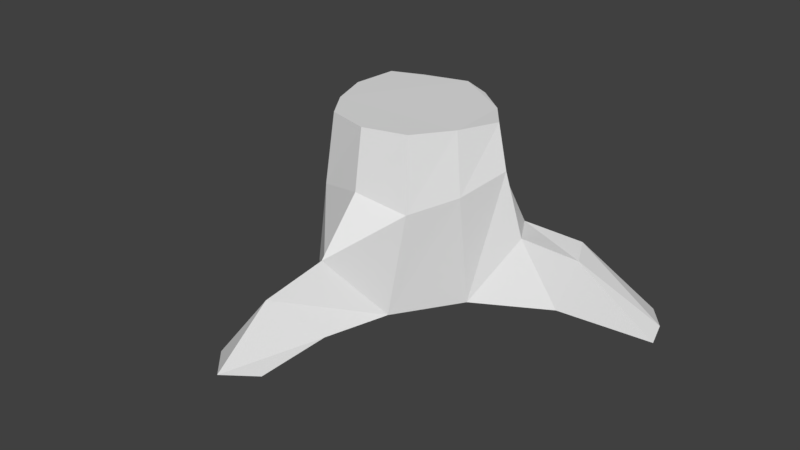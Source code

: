 # Source: baumstumpf.blend  (saved by Blender 2.77.0; exported with 4.5.12 LTS)
import bpy
from mathutils import Matrix  # noqa: F401  (used for matrix-valued properties, if any)

bpy.ops.wm.read_factory_settings(use_empty=True)
scene = bpy.context.scene
scene.name = 'Scene'

# ---- collections
col_collection_1 = bpy.data.collections.new('Collection 1'); scene.collection.children.link(col_collection_1)

# ---- materials (node trees are filled in below, after node groups)
mat_material_001 = bpy.data.materials.new('Material.001')
mat_material_001.alpha_threshold = 0.0
mat_material_001.use_transparent_shadow = False
mat_material_001.roughness = 0.5

# ---- material node trees

# ---- world
world_world = bpy.data.worlds.new('World'); scene.world = world_world
world_world.color = (0.05088, 0.05088, 0.05088)
world_world.use_sun_shadow = False
world_world.sun_shadow_jitter_overblur = 0.0
world_world.cycles.sampling_method = 'MANUAL'

# ---- meshes
me_circle_002 = bpy.data.meshes.new('Circle.002')
me_circle_002.from_pydata([(0.2024, 0.6422, -0.1422), (-0.3354, 0.6005, -0.1484), (-0.8173, 0.4363, 0.3218), (-0.678, -0.08364, -0.1159), (-0.6352, -0.3709, -0.13), (-0.3757, -0.6095, -0.1565), (-0.06506, -0.9324, 0.2984), (0.2014, -0.6192, -0.1359), (0.5064, -0.1875, -0.1228), (0.7333, 0.06751, 0.3168), (0.5927, 0.3128, 0.3029), (0.4394, 0.462, -0.146), (-0.01476, 0.4885, 0.4739), (-0.3054, 0.5456, 0.324), (-0.5939, 0.3303, 0.6266), (-0.6243, -0.0183, 0.7106), (-0.5216, -0.3303, 0.5798), (-0.3521, -0.5721, 0.6089), (-0.02183, -0.6606, 0.6803), (0.3085, -0.5721, 0.5891), (0.5053, -0.2908, 0.6641), (0.6387, -4.013e-06, 0.7825), (0.4273, 0.2627, 0.652), (0.1865, 0.458, 0.6444), (-0.8954, 0.8388, -0.1107), (-1.041, 0.5918, 0.1675), (-1.028, 0.227, -0.1879), (-0.3818, -1.105, -0.1345), (-0.1507, -1.334, 0.1679), (0.08462, -1.083, -0.1229), (1.005, 0.09785, -0.1241), (1.098, 0.1739, 0.2367), (1.003, 0.371, 0.2602), (0.8923, 0.4686, -0.1288), (-0.3531, -1.543, -0.1764), (-0.1236, -1.776, -0.1245), (-0.01867, -1.527, -0.2223), (-1.219, 1.002, -0.182), (-1.398, 0.7893, -0.1148), (-1.414, 0.5659, -0.3179), (1.629, 0.2394, -0.1817), (1.588, 0.3986, -0.1525), (1.455, 0.5603, -0.1523), (1.376, 0.4596, -0.1933), (-0.008218, 0.4603, 1.093), (-0.3189, 0.3811, 1.09), (-0.5361, 0.2951, 1.09), (-0.5634, -0.01809, 1.09), (-0.4657, -0.2984, 1.09), (-0.3189, -0.5156, 1.09), (-0.02213, -0.5951, 1.09), (0.2746, -0.5156, 1.09), (0.4514, -0.2629, 1.088), (0.5713, -0.001651, 1.09), (0.4196, 0.1937, 1.087), (0.1914, 0.3788, 1.083)], [], [(6, 7, 19, 18), (3, 4, 16, 15), (10, 11, 23, 22), (0, 1, 13, 12), (7, 8, 20, 19), (4, 5, 17, 16), (11, 0, 12, 23), (1, 2, 14, 13), (8, 9, 21, 20), (5, 6, 18, 17), (2, 3, 15, 14), (9, 10, 22, 21), (10, 9, 31, 32), (6, 5, 27, 28), (2, 1, 24, 25), (11, 10, 32, 33), (9, 8, 30, 31), (7, 6, 28, 29), (3, 2, 25, 26), (29, 28, 35, 36), (28, 27, 34, 35), (26, 25, 38, 39), (25, 24, 37, 38), (33, 32, 42, 43), (32, 31, 41, 42), (31, 30, 40, 41), (16, 17, 49, 48), (23, 12, 44, 55), (13, 14, 46, 45), (20, 21, 53, 52), (17, 18, 50, 49), (14, 15, 47, 46), (21, 22, 54, 53), (18, 19, 51, 50), (15, 16, 48, 47), (22, 23, 55, 54), (12, 13, 45, 44), (19, 20, 52, 51), (45, 46, 47, 48, 49, 50, 51, 52, 53, 54, 55, 44)])
_uv = me_circle_002.uv_layers.new(name='UVMap')
_uv.uv.foreach_set('vector', [0.5483, 0.1906, 0.6535, 0.2982, 0.4813, 0.3266, 0.4554, 0.2564, 0.3011, 0.2989, 0.3136, 0.3669, 0.1421, 0.3793, 0.1044, 0.2972, 0.8776, 0.2307, 0.9901, 0.2698, 0.804, 0.336, 0.7933, 0.2747, 0.9974, 0.3302, 0.9977, 0.473, 0.8839, 0.4653, 0.8458, 0.389, 0.6535, 0.2982, 0.6513, 0.4381, 0.4639, 0.4176, 0.4813, 0.3266, 0.3136, 0.3669, 0.317, 0.4583, 0.1369, 0.4576, 0.1421, 0.3793, 0.9901, 0.2698, 0.9974, 0.3302, 0.8458, 0.389, 0.804, 0.336, 0.9977, 0.473, 0.8803, 0.602, 0.8035, 0.5439, 0.8839, 0.4653, 0.6513, 0.4381, 0.5474, 0.529, 0.4352, 0.5009, 0.4639, 0.4176, 0.317, 0.4583, 0.2096, 0.5779, 0.1085, 0.5283, 0.1369, 0.4576, 0.1858, 0.168, 0.3011, 0.2989, 0.1044, 0.2972, 0.1089, 0.2269, 0.8634, 0.1965, 0.8776, 0.2307, 0.7933, 0.2747, 0.7508, 0.2219, 0.4227, 1.0, 0.3568, 0.9827, 0.357, 0.8808, 0.4087, 0.8908, 0.2096, 0.5779, 0.317, 0.4583, 0.3314, 0.5634, 0.2594, 0.6499, 0.8803, 0.602, 0.9977, 0.473, 1.0, 0.6181, 0.9238, 0.6594, 0.9901, 0.2698, 0.8776, 0.2307, 0.8897, 0.1215, 0.9858, 0.1499, 0.5474, 0.529, 0.6513, 0.4381, 0.6565, 0.5767, 0.571, 0.6084, 0.6535, 0.2982, 0.5483, 0.1906, 0.5814, 0.09112, 0.6524, 0.1808, 0.3011, 0.2989, 0.1858, 0.168, 0.226, 0.09908, 0.322, 0.1775, 0.6524, 0.1808, 0.5814, 0.09112, 0.6553, 0.0, 0.6782, 0.06931, 0.2594, 0.6499, 0.3314, 0.5634, 0.3568, 0.6615, 0.3432, 0.7474, 0.322, 0.1775, 0.226, 0.09908, 0.3003, 0.0, 0.3568, 0.04436, 0.4955, 0.8359, 0.4227, 0.838, 0.4286, 0.7435, 0.4955, 0.7319, 0.9858, 0.1499, 0.8897, 0.1215, 0.9947, 0.0, 1.0, 0.02222, 0.4087, 0.8908, 0.357, 0.8808, 0.3766, 0.7319, 0.4227, 0.7537, 0.571, 0.6084, 0.6565, 0.5767, 0.6782, 0.7041, 0.6694, 0.7319, 0.1421, 0.3793, 0.1369, 0.4576, 0.02142, 0.453, 0.01978, 0.3837, 0.804, 0.336, 0.8458, 0.389, 0.6986, 0.387, 0.6971, 0.3353, 0.8839, 0.4653, 0.8035, 0.5439, 0.6926, 0.5287, 0.6961, 0.4702, 0.4639, 0.4176, 0.4352, 0.5009, 0.3606, 0.4908, 0.3615, 0.4162, 0.1369, 0.4576, 0.1085, 0.5283, 0.01079, 0.5162, 0.02142, 0.453, 0.1089, 0.2269, 0.1044, 0.2972, 0.01342, 0.3085, 0.0, 0.2457, 0.7508, 0.2219, 0.7933, 0.2747, 0.6877, 0.2772, 0.6782, 0.2395, 0.4554, 0.2564, 0.4813, 0.3266, 0.3604, 0.3345, 0.3568, 0.2713, 0.1044, 0.2972, 0.1421, 0.3793, 0.01978, 0.3837, 0.01342, 0.3085, 0.7933, 0.2747, 0.804, 0.336, 0.6971, 0.3353, 0.6877, 0.2772, 0.8458, 0.389, 0.8839, 0.4653, 0.6961, 0.4702, 0.6986, 0.387, 0.4813, 0.3266, 0.4639, 0.4176, 0.3615, 0.4162, 0.3604, 0.3345, 0.6782, 0.749, 0.6846, 0.6877, 0.7555, 0.6594, 0.8264, 0.6653, 0.8858, 0.6879, 0.9226, 0.7581, 0.9226, 0.8392, 0.8751, 0.9015, 0.8221, 0.9498, 0.7674, 0.9245, 0.7104, 0.8791, 0.6791, 0.8335])
me_circle_002.materials.append(mat_material_001)
me_circle_002.use_remesh_preserve_volume = False
me_circle_002.use_remesh_preserve_attributes = False
me_circle_002.use_mirror_vertex_groups = False
me_circle_002.update()

# ---- objects
ob_circle = bpy.data.objects.new('Circle', me_circle_002)

# ---- transforms, parenting, visibility, modifiers, constraints
ob_circle.location = (4.111, 0.2381, 4.545)
ob_circle.lineart.crease_threshold = 0.0

# ---- collection membership
col_collection_1.objects.link(ob_circle)

# ---- scene / render settings (as saved in the file)
scene.frame_start = 1; scene.frame_end = 250; scene.frame_set(1)
scene.render.engine = 'BLENDER_EEVEE_NEXT'
scene.render.resolution_percentage = 50
scene.render.dither_intensity = 0.0
scene.cycles.use_denoising = False
scene.cycles.samples = 128
scene.cycles.sampling_pattern = 'TABULATED_SOBOL'
scene.cycles.light_sampling_threshold = 0.0
scene.cycles.use_adaptive_sampling = False
scene.cycles.use_light_tree = False
scene.cycles.blur_glossy = 0.0
scene.cycles.sample_clamp_indirect = 0.0
scene.view_settings.view_transform = 'Standard'
bpy.context.view_layer.update()

# ---- added for rendering (the .blend has no active camera and no usable light): camera, sun
cam_auto = bpy.data.cameras.new('AutoCamera')
cam_auto.lens = 50.0
cam_auto.sensor_width = 36.0
cam_auto.clip_end = 1000.0
ob_auto_camera = bpy.data.objects.new('AutoCamera', cam_auto)
scene.collection.objects.link(ob_auto_camera)
ob_auto_camera.location = (8.24821, -4.98384, 8.15646)
ob_auto_camera.rotation_euler = (1.09748, -7.21219e-08, 0.694738)
scene.camera = ob_auto_camera
light_auto_sun = bpy.data.lights.new('AutoSun', 'SUN')
light_auto_sun.energy = 3.0
light_auto_sun.angle = 0.0523599
ob_auto_sun = bpy.data.objects.new('AutoSun', light_auto_sun)
scene.collection.objects.link(ob_auto_sun)
ob_auto_sun.rotation_euler = (0.872665, 0.174533, 0.523599)
bpy.context.view_layer.update()
